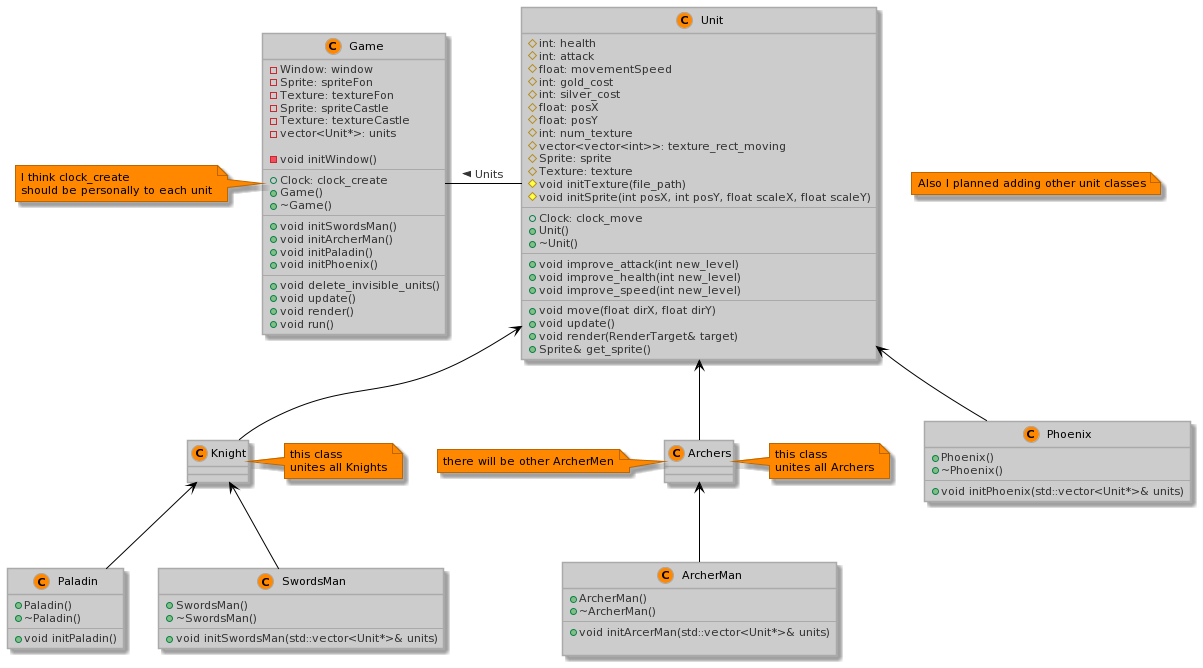

The diagram above was rendered by PlantUML. Its source (embedded in the PNG):
@startuml
!define LIGHTORANGE
!includeurl https://raw.githubusercontent.com/Drakemor/RedDress-PlantUML/master/style.puml

class Game {
  -Window: window
  -Sprite: spriteFon
  -Texture: textureFon
  -Sprite: spriteCastle
  -Texture: textureCastle
  -vector<Unit*>: units

  -void initWindow()
  --
  +Clock: clock_create
  +Game()
  +~Game()
  --
  +void initSwordsMan()
  +void initArcherMan()
  +void initPaladin()
  +void initPhoenix()
  --
  +void delete_invisible_units()
  +void update()
  +void render()
  +void run()
}

note left of Game: I think clock_create\nshould be personally to each unit

class Unit {
  #int: health
  #int: attack
  #float: movementSpeed
  #int: gold_cost
  #int: silver_cost
  #float: posX
  #float: posY
  #int: num_texture
  #vector<vector<int>>: texture_rect_moving
  #Sprite: sprite
  #Texture: texture
  #void initTexture(file_path)
  #void initSprite(int posX, int posY, float scaleX, float scaleY)
  --
  +Clock: clock_move
  +Unit()
  +~Unit()
  --
  +void improve_attack(int new_level)
  +void improve_health(int new_level)
  +void improve_speed(int new_level)
  --
  +void move(float dirX, float dirY)
  +void update()
  +void render(RenderTarget& target)
  +Sprite& get_sprite()
}

Game - Unit: Units <

class Knight {
}
note left of Knight: this class\nunites all Knights

Unit <-- Knight

class SwordsMan{
  +SwordsMan()
  +~SwordsMan()
  --
  +void initSwordsMan(std::vector<Unit*>& units)
}

Knight <-- SwordsMan

class Paladin{
  +Paladin()
  +~Paladin()
  --
  +void initPaladin()
}

Knight <-- Paladin

class Archers{
}
note right: this class\nunites all Archers
note left of Archers: there will be other ArcherMen


Unit <-- Archers

class ArcherMan{
  +ArcherMan()
  +~ArcherMan()
  --
  +void initArcerMan(std::vector<Unit*>& units)

}

Archers <-- ArcherMan

class Phoenix{
  +Phoenix()
  +~Phoenix()
  --
  +void initPhoenix(std::vector<Unit*>& units)
}
Unit <-- Phoenix

note "Also I planned adding other unit classes" as N1
@enduml